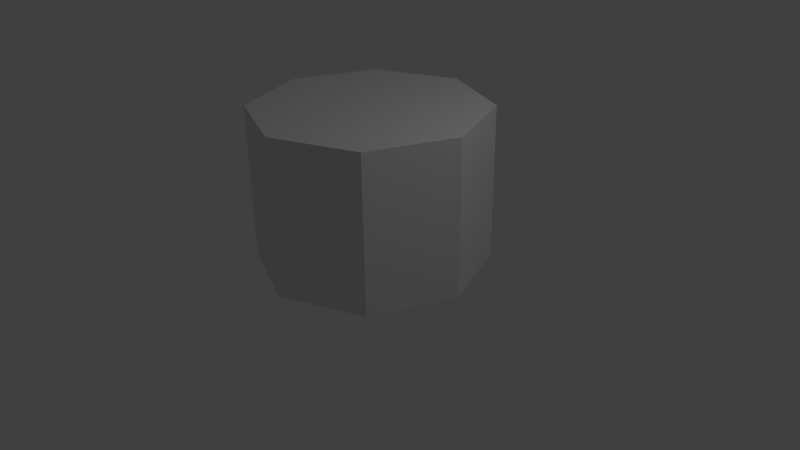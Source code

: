 # Source: chess-piece-base.blend  (saved by Blender 2.76.0; exported with 4.5.12 LTS)
import bpy
from mathutils import Matrix  # noqa: F401  (used for matrix-valued properties, if any)

bpy.ops.wm.read_factory_settings(use_empty=True)
scene = bpy.context.scene
scene.name = 'Scene'

# ---- collections
col_collection_1 = bpy.data.collections.new('Collection 1'); scene.collection.children.link(col_collection_1)

# ---- world
world_world = bpy.data.worlds.new('World'); scene.world = world_world
world_world.color = (0.05088, 0.05088, 0.05088)
world_world.use_sun_shadow = False
world_world.sun_shadow_jitter_overblur = 0.0
world_world.cycles.sampling_method = 'MANUAL'
world_world.cycles.sample_map_resolution = 256

# ---- cameras
cam_camera = bpy.data.cameras.new('Camera')
cam_camera.clip_end = 100.0
cam_camera.lens = 35.0
cam_camera.sensor_width = 32.0
cam_camera.sensor_height = 18.0
cam_camera.ortho_scale = 7.314
cam_camera.dof.focus_distance = 0.0
cam_camera.dof.aperture_fstop = 128.0

# ---- lights
light_lamp = bpy.data.lights.new('Lamp', 'POINT')
light_lamp.transmission_factor = 0.0
light_lamp.cutoff_distance = 30.0
light_lamp.energy = 100.0
light_lamp.shadow_buffer_clip_start = 1.001
light_lamp.shadow_soft_size = 0.1
light_lamp.shadow_maximum_resolution = 0.006
light_lamp.use_absolute_resolution = True
light_lamp.cycles.use_multiple_importance_sampling = False

# ---- meshes
me_cylinder = bpy.data.meshes.new('Cylinder')
me_cylinder.from_pydata([(0.0, 1.5, 0.0), (0.0, 1.5, 2.0), (1.061, 1.061, 0.0), (1.061, 1.061, 2.0), (1.5, -6.557e-08, 0.0), (1.5, -6.557e-08, 2.0), (1.061, -1.061, 0.0), (1.061, -1.061, 2.0), (-1.311e-07, -1.5, 0.0), (-1.311e-07, -1.5, 2.0), (-1.061, -1.061, 0.0), (-1.061, -1.061, 2.0), (-1.5, 1.789e-08, 0.0), (-1.5, 1.789e-08, 2.0), (-1.061, 1.061, 0.0), (-1.061, 1.061, 2.0)], [], [(0, 1, 3, 2), (2, 3, 5, 4), (4, 5, 7, 6), (6, 7, 9, 8), (8, 9, 11, 10), (10, 11, 13, 12), (3, 1, 15, 13, 11, 9, 7, 5), (14, 15, 1, 0), (12, 13, 15, 14), (0, 2, 4, 6, 8, 10, 12, 14)])
me_cylinder.use_remesh_preserve_volume = False
me_cylinder.use_remesh_preserve_attributes = False
me_cylinder.use_mirror_vertex_groups = False
me_cylinder.update()

# ---- objects
ob_cylinder = bpy.data.objects.new('Cylinder', me_cylinder)
ob_lamp = bpy.data.objects.new('Lamp', light_lamp)
ob_camera = bpy.data.objects.new('Camera', cam_camera)

# ---- transforms, parenting, visibility, modifiers, constraints
ob_cylinder.location = (0.0, 0.0, 0.0)
ob_cylinder.lineart.crease_threshold = 0.0
ob_lamp.location = (4.076, 1.005, 5.904)
ob_lamp.rotation_euler = (0.6503, 0.05522, 1.866)
ob_lamp.lock_rotations_4d = False
ob_lamp.empty_display_type = 'ARROWS'
ob_lamp.color = (0.0, 0.0, 0.0, 0.0)
ob_lamp.lineart.crease_threshold = 0.0
ob_camera.location = (7.481, -6.508, 5.344)
ob_camera.rotation_euler = (1.109, 0.01082, 0.8149)
ob_camera.lock_rotations_4d = False
ob_camera.empty_display_type = 'ARROWS'
ob_camera.color = (0.0, 0.0, 0.0, 0.0)
ob_camera.display_type = 'WIRE'
ob_camera.lineart.crease_threshold = 0.0

# ---- collection membership
col_collection_1.objects.link(ob_cylinder)
col_collection_1.objects.link(ob_lamp)
col_collection_1.objects.link(ob_camera)

# ---- scene / render settings (as saved in the file)
scene.camera = ob_camera
scene.frame_start = 1; scene.frame_end = 250; scene.frame_set(1)
scene.render.engine = 'BLENDER_EEVEE_NEXT'
scene.render.resolution_percentage = 50
scene.render.dither_intensity = 0.0
scene.cycles.use_denoising = False
scene.cycles.samples = 10
scene.cycles.sampling_pattern = 'TABULATED_SOBOL'
scene.cycles.light_sampling_threshold = 0.0
scene.cycles.use_adaptive_sampling = False
scene.cycles.use_light_tree = False
scene.cycles.blur_glossy = 0.0
scene.cycles.pixel_filter_type = 'GAUSSIAN'
scene.cycles.sample_clamp_indirect = 0.0
scene.view_settings.view_transform = 'Standard'
bpy.context.view_layer.update()
